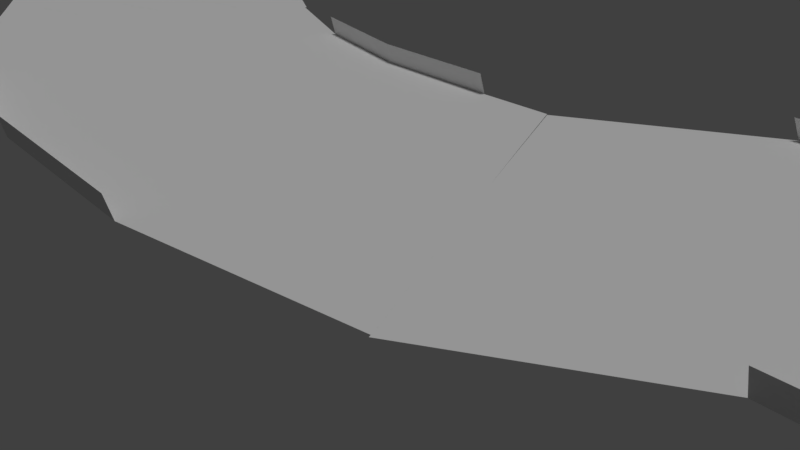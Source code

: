 # Source: my_racetrack.blend  (saved by Blender 2.79.4; exported with 4.5.12 LTS)
import bpy
from mathutils import Matrix  # noqa: F401  (used for matrix-valued properties, if any)

bpy.ops.wm.read_factory_settings(use_empty=True)
scene = bpy.context.scene
scene.name = 'Scene'

# ---- collections
col_collection_1 = bpy.data.collections.new('Collection 1'); scene.collection.children.link(col_collection_1)

# ---- materials (node trees are filled in below, after node groups)
mat_material_001 = bpy.data.materials.new('Material.001')
mat_material_001.alpha_threshold = 0.0
mat_material_001.use_transparent_shadow = False
mat_material_001.roughness = 0.5
mat_material_001.specular_intensity = 0.1082

# ---- material node trees

# ---- world
world_world = bpy.data.worlds.new('World'); scene.world = world_world
world_world.color = (0.05088, 0.05088, 0.05088)
world_world.use_sun_shadow = False
world_world.sun_shadow_jitter_overblur = 0.0
world_world.cycles.sampling_method = 'MANUAL'

# ---- cameras
cam_camera = bpy.data.cameras.new('Camera')
cam_camera.clip_end = 100.0
cam_camera.lens = 35.0
cam_camera.sensor_width = 32.0
cam_camera.sensor_height = 18.0
cam_camera.ortho_scale = 7.314
cam_camera.dof.focus_distance = 0.0
cam_camera.dof.aperture_fstop = 128.0

# ---- lights
light_sun = bpy.data.lights.new('Sun', 'SUN')
light_sun.transmission_factor = 0.0
light_sun.angle = 0.1993
light_sun.energy = 1.0
light_sun.shadow_buffer_clip_start = 0.5
light_sun.shadow_soft_size = 0.1
light_sun.shadow_cascade_max_distance = 1000.0

# ---- meshes
me_plane = bpy.data.meshes.new('Plane')
me_plane.from_pydata([(-8.017, 3.977, -3.503e-07), (-7.995, -4.022, -1.05e-06), (7.995, 4.022, 1.05e-06), (8.017, -3.977, 3.503e-07), (-8.017, 3.977, -3.503e-07), (-7.995, -4.022, -1.05e-06), (7.995, 4.022, 1.05e-06), (8.017, -3.977, 3.503e-07), (-0.0112, 3.999, 3.496e-07), (-8.006, -0.02242, -6.999e-07), (0.0112, -3.999, -3.496e-07), (8.006, 0.02242, 6.999e-07), (-0.0112, 3.999, 3.496e-07), (0.0112, -3.999, -3.496e-07), (8.017, -3.977, 3.503e-07), (-7.995, -4.022, -1.05e-06), (-8.017, 3.977, -3.503e-07), (7.995, 4.022, 1.05e-06), (-0.0843, 3.912, 0.4247), (-0.0619, -4.087, 0.4247), (-0.04775, 3.955, 0.2123), (-0.02535, -4.043, 0.2123), (-0.0112, 3.999, 3.496e-07), (0.0112, -3.999, -3.496e-07), (0.0, 0.0, 0.0), (-4.014, 3.988, -3.506e-10), (-8.001, -2.022, -8.747e-07), (4.014, -3.988, 3.506e-10), (8.001, 2.022, 8.747e-07), (-4.014, 3.988, -3.506e-10), (4.014, -3.988, 3.506e-10), (8.017, -3.977, 3.503e-07), (-7.995, -4.022, -1.05e-06), (-8.017, 3.977, -3.503e-07), (7.995, 4.022, 1.05e-06), (-4.087, 3.9, 0.4247), (3.941, -4.075, 0.4247), (3.992, 4.01, 6.996e-07), (-8.012, 1.977, -5.251e-07), (-3.992, -4.01, -6.996e-07), (8.012, -1.977, 5.251e-07), (3.992, 4.01, 6.996e-07), (-3.992, -4.01, -6.996e-07), (8.017, -3.977, 3.503e-07), (-7.995, -4.022, -1.05e-06), (-8.017, 3.977, -3.503e-07), (7.995, 4.022, 1.05e-06), (3.919, 3.923, 0.4247), (-4.065, -4.098, 0.4247), (-0.06603, 3.934, 0.3185), (-0.02948, 3.977, 0.1062), (-4.051, 3.944, 0.2123), (3.955, 3.967, 0.2123), (-0.04363, -4.065, 0.3185), (-0.007075, -4.021, 0.1062), (3.978, -4.032, 0.2123), (-4.028, -4.054, 0.2123), (-0.0112, 3.999, 3.496e-07), (-0.0112, 3.999, 3.496e-07), (-4.014, 3.988, -3.506e-10), (3.992, 4.01, 6.996e-07), (0.0112, -3.999, -3.496e-07), (0.0112, -3.999, -3.496e-07), (4.014, -3.988, 3.506e-10), (-3.992, -4.01, -6.996e-07), (4.003, 0.01121, 3.5e-07), (-4.003, -0.01121, -3.5e-07), (-0.0056, 2.0, 1.748e-07), (0.0056, -2.0, -1.748e-07), (-3.998, -2.011, -5.248e-07), (-4.009, 1.988, -1.752e-07), (3.998, 2.011, 5.248e-07), (-3.992, -4.01, -6.996e-07), (4.014, -3.988, 3.506e-10), (4.014, -3.988, 3.506e-10), (3.992, 4.01, 6.996e-07), (-4.014, 3.988, -3.506e-10), (-4.014, 3.988, -3.506e-10), (-4.01, -4.032, 0.1062), (3.996, -4.01, 0.1062), (3.96, -4.053, 0.3185), (3.974, 3.988, 0.1062), (-4.033, 3.966, 0.1062), (-4.069, 3.922, 0.3185), (3.937, 3.945, 0.3185), (-4.047, -4.076, 0.3185), (3.992, 4.01, 6.996e-07), (-3.992, -4.01, -6.996e-07), (4.009, -1.988, 1.752e-07)], [], [(88, 27, 3, 40), (87, 32, 5, 42), (86, 34, 6, 41), (83, 49, 18, 35), (82, 50, 20, 51), (80, 53, 19, 36), (79, 54, 21, 55), (77, 57, 12, 29), (76, 58, 22, 59), (75, 46, 17, 60), (74, 61, 13, 30), (73, 62, 23, 63), (72, 44, 15, 64), (71, 65, 11, 28), (70, 66, 24, 67), (69, 39, 10, 68), (66, 69, 68, 24), (9, 26, 69, 66), (26, 1, 39, 69), (25, 70, 67, 8), (0, 38, 70, 25), (38, 9, 66, 70), (37, 71, 28, 2), (8, 67, 71, 37), (67, 24, 65, 71), (62, 72, 64, 23), (10, 39, 72, 62), (39, 1, 44, 72), (31, 73, 63, 14), (3, 27, 73, 31), (27, 10, 62, 73), (43, 74, 30, 7), (14, 63, 74, 43), (63, 23, 61, 74), (58, 75, 60, 22), (8, 37, 75, 58), (37, 2, 46, 75), (33, 76, 59, 16), (0, 25, 76, 33), (25, 8, 58, 76), (45, 77, 29, 4), (16, 59, 77, 45), (59, 22, 57, 77), (54, 78, 56, 21), (13, 42, 78, 54), (30, 13, 54, 79), (55, 21, 53, 80), (50, 81, 52, 20), (12, 41, 81, 50), (29, 12, 50, 82), (51, 20, 49, 83), (49, 84, 47, 18), (20, 52, 84, 49), (53, 85, 48, 19), (21, 56, 85, 53), (57, 86, 41, 12), (22, 60, 86, 57), (60, 17, 34, 86), (61, 87, 42, 13), (23, 64, 87, 61), (64, 15, 32, 87), (65, 88, 40, 11), (24, 68, 88, 65), (68, 10, 27, 88)])
_uv = me_plane.uv_layers.new(name='UVMap')
_uv.uv.foreach_set('vector', [0.7491, 0.7452, 0.9988, 0.7447, 0.9957, 0.993, 0.7468, 0.9936, 0.0, 0.0, 0.0, 0.0, 0.0, 0.0, 0.0, 0.0, 0.0, 0.0, 0.0, 0.0, 0.0, 0.0, 0.0, 0.0, 0.9878, 0.75, 0.9878, 0.5011, 1.0, 0.5023, 1.0, 0.7511, 0.9633, 0.7477, 0.9633, 0.4989, 0.9755, 0.5, 0.9755, 0.7489, 0.979, 0.2537, 0.979, 0.4965, 0.9883, 0.4961, 0.9883, 0.2553, 0.9604, 0.2505, 0.9604, 0.4973, 0.9697, 0.4969, 0.9697, 0.2521, 0.0, 0.0, 0.0, 0.0, 0.0, 0.0, 0.0, 0.0, 0.0, 0.0, 0.0, 0.0, 0.0, 0.0, 0.0, 0.0, 0.0, 0.0, 0.0, 0.0, 0.0, 0.0, 0.0, 0.0, 0.0, 0.0, 0.0, 0.0, 0.0, 0.0, 0.0, 0.0, 0.0, 0.0, 0.0, 0.0, 0.0, 0.0, 0.0, 0.0, 0.0, 0.0, 0.0, 0.0, 0.0, 0.0, 0.0, 0.0, 0.2497, 0.7461, 0.4994, 0.7457, 0.4979, 0.9942, 0.2489, 0.9948, 0.2512, 0.2487, 0.5025, 0.2486, 0.5009, 0.4971, 0.2505, 0.4974, 0.7537, 0.2484, 1.005, 0.2482, 1.002, 0.4965, 0.7514, 0.4968, 0.5025, 0.2486, 0.7537, 0.2484, 0.7514, 0.4968, 0.5009, 0.4971, 0.504, 5.927e-08, 0.756, 8.891e-08, 0.7537, 0.2484, 0.5025, 0.2486, 0.756, 8.891e-08, 1.008, 1.185e-07, 1.005, 0.2482, 0.7537, 0.2484, 1.008e-07, 0.2489, 0.2512, 0.2487, 0.2505, 0.4974, 6.722e-08, 0.4977, 1.344e-07, 0.0, 0.252, 2.964e-08, 0.2512, 0.2487, 1.008e-07, 0.2489, 0.252, 2.964e-08, 0.504, 5.927e-08, 0.5025, 0.2486, 0.2512, 0.2487, 3.361e-08, 0.7466, 0.2497, 0.7461, 0.2489, 0.9948, 0.0, 0.9954, 6.722e-08, 0.4977, 0.2505, 0.4974, 0.2497, 0.7461, 3.361e-08, 0.7466, 0.2505, 0.4974, 0.5009, 0.4971, 0.4994, 0.7457, 0.2497, 0.7461, 0.0, 0.0, 0.0, 0.0, 0.0, 0.0, 0.0, 0.0, 0.0, 0.0, 0.0, 0.0, 0.0, 0.0, 0.0, 0.0, 0.0, 0.0, 0.0, 0.0, 0.0, 0.0, 0.0, 0.0, 0.0, 0.0, 0.0, 0.0, 0.0, 0.0, 0.0, 0.0, 0.0, 0.0, 0.0, 0.0, 0.0, 0.0, 0.0, 0.0, 0.0, 0.0, 0.0, 0.0, 0.0, 0.0, 0.0, 0.0, 0.0, 0.0, 0.0, 0.0, 0.0, 0.0, 0.0, 0.0, 0.0, 0.0, 0.0, 0.0, 0.0, 0.0, 0.0, 0.0, 0.0, 0.0, 0.0, 0.0, 0.0, 0.0, 0.0, 0.0, 0.0, 0.0, 0.0, 0.0, 0.0, 0.0, 0.0, 0.0, 0.0, 0.0, 0.0, 0.0, 0.0, 0.0, 0.0, 0.0, 0.0, 0.0, 0.0, 0.0, 0.0, 0.0, 0.0, 0.0, 0.0, 0.0, 0.0, 0.0, 0.0, 0.0, 0.0, 0.0, 0.0, 0.0, 0.0, 0.0, 0.0, 0.0, 0.0, 0.0, 0.0, 0.0, 0.0, 0.0, 0.0, 0.0, 0.0, 0.0, 0.0, 0.0, 0.0, 0.0, 0.0, 0.0, 0.0, 0.0, 0.0, 0.0, 0.0, 0.0, 0.0, 0.0, 0.0, 0.0, 0.0, 0.0, 0.0, 0.0, 0.0, 0.0, 0.0, 0.0, 0.9604, 0.4973, 0.9604, 0.7442, 0.9697, 0.7418, 0.9697, 0.4969, 0.9511, 0.4977, 0.9511, 0.7466, 0.9604, 0.7442, 0.9604, 0.4973, 0.9511, 0.2489, 0.9511, 0.4977, 0.9604, 0.4973, 0.9604, 0.2505, 0.9697, 0.2521, 0.9697, 0.4969, 0.979, 0.4965, 0.979, 0.2537, 0.9633, 0.4989, 0.9633, 0.25, 0.9755, 0.2511, 0.9755, 0.5, 0.9511, 0.4977, 0.9511, 0.2489, 0.9633, 0.25, 0.9633, 0.4989, 0.9511, 0.7466, 0.9511, 0.4977, 0.9633, 0.4989, 0.9633, 0.7477, 0.9755, 0.7489, 0.9755, 0.5, 0.9878, 0.5011, 0.9878, 0.75, 0.9878, 0.5011, 0.9878, 0.2523, 1.0, 0.2534, 1.0, 0.5023, 0.9755, 0.5, 0.9755, 0.2511, 0.9878, 0.2523, 0.9878, 0.5011, 0.979, 0.4965, 0.979, 0.7394, 0.9883, 0.737, 0.9883, 0.4961, 0.9697, 0.4969, 0.9697, 0.7418, 0.979, 0.7394, 0.979, 0.4965, 0.0, 0.0, 0.0, 0.0, 0.0, 0.0, 0.0, 0.0, 0.0, 0.0, 0.0, 0.0, 0.0, 0.0, 0.0, 0.0, 0.0, 0.0, 0.0, 0.0, 0.0, 0.0, 0.0, 0.0, 0.0, 0.0, 0.0, 0.0, 0.0, 0.0, 0.0, 0.0, 0.0, 0.0, 0.0, 0.0, 0.0, 0.0, 0.0, 0.0, 0.0, 0.0, 0.0, 0.0, 0.0, 0.0, 0.0, 0.0, 0.4994, 0.7457, 0.7491, 0.7452, 0.7468, 0.9936, 0.4979, 0.9942, 0.5009, 0.4971, 0.7514, 0.4968, 0.7491, 0.7452, 0.4994, 0.7457, 0.7514, 0.4968, 1.002, 0.4965, 0.9988, 0.7447, 0.7491, 0.7452])
me_plane.materials.append(mat_material_001)
me_plane.use_remesh_preserve_volume = False
me_plane.use_remesh_preserve_attributes = False
me_plane.use_mirror_vertex_groups = False
me_plane.update()

# ---- curves / text
cu_beziercurve = bpy.data.curves.new('BezierCurve', 'CURVE')
cu_beziercurve.dimensions = '3D'
_sp = cu_beziercurve.splines.new('BEZIER'); _sp.bezier_points.add(12)
_sp.bezier_points.foreach_set('co', [-5.098, 1.983, 0.0, 0.5656, 0.8036, 0.0, 4.378, 0.1873, 0.0, 5.564, -6.158, 0.0, 14.34, -2.146, 0.0, 14.49, 7.832, 0.0, 22.67, 7.092, 0.0, 15.18, -13.13, 0.0, 17.48, -19.78, -0.1008, 10.58, -18.48, 0.0, 4.033, -10.58, 0.0, -11.65, -2.894, -0.3803, -7.002, 3.252, 0.0])
_sp.bezier_points.foreach_set('handle_left', [-6.734, 2.923, 0.0, -2.248, 0.3005, 0.0, 2.578, 3.019, 0.0, 3.895, -3.651, 0.0, 12.01, -11.87, 0.0, 10.59, 5.809, 0.0, 21.5, 11.33, -0.009626, 12.71, -3.712, 0.0, 17.84, -16.87, -0.1804, 6.829, -24.94, 0.0, 4.168, -12.94, 0.0, -7.274, -5.573, -0.3803, -11.92, 2.651, -0.1579])
_sp.bezier_points.foreach_set('handle_right', [-4.049, 1.381, 0.0, 1.257, 0.9273, 0.0, 5.14, -1.013, 0.0, 6.217, -7.141, 0.0, 15.91, 4.399, 0.0, 19.38, 10.37, 0.0, 24.75, -0.4336, 0.0171, 16.57, -18.42, 0.0, 16.8, -25.26, 0.04882, 14.35, -12.0, 0.0, 3.63, -3.528, 0.0, -15.09, -0.7893, -0.3803, -6.179, 3.352, 0.02645])
for _p, _l, _r in zip(_sp.bezier_points, ['ALIGNED', 'ALIGNED', 'ALIGNED', 'ALIGNED', 'ALIGNED', 'ALIGNED', 'ALIGNED', 'ALIGNED', 'ALIGNED', 'ALIGNED', 'ALIGNED', 'ALIGNED', 'ALIGNED'], ['ALIGNED', 'ALIGNED', 'ALIGNED', 'ALIGNED', 'ALIGNED', 'ALIGNED', 'ALIGNED', 'ALIGNED', 'ALIGNED', 'ALIGNED', 'ALIGNED', 'ALIGNED', 'ALIGNED']): _p.handle_left_type = _l; _p.handle_right_type = _r
_sp.order_u = 0
_sp.order_v = 0
_sp.use_cyclic_u = True
cu_beziercurve.use_path = True
cu_beziercurve.use_path_clamp = True
cu_beziercurve.bevel_resolution = 0
cu_beziercurve.fill_mode = 'HALF'

# ---- objects
ob_sun = bpy.data.objects.new('Sun', light_sun)
ob_beziercurve = bpy.data.objects.new('BezierCurve', cu_beziercurve)
ob_plane = bpy.data.objects.new('Plane', me_plane)
ob_camera = bpy.data.objects.new('Camera', cam_camera)

# ---- transforms, parenting, visibility, modifiers, constraints
ob_sun.location = (7.023, -7.437, 0.8535)
ob_sun.lineart.crease_threshold = 0.0
ob_beziercurve.location = (-1.441, -2.384, 0.2744)
ob_beziercurve.scale = (3.0, 3.0, 3.0)
ob_beziercurve.lineart.crease_threshold = 0.0
ob_plane.location = (0.0, 0.0, 0.0)
ob_plane.lineart.crease_threshold = 0.0
_m = ob_plane.modifiers.new('Array', 'ARRAY')
_m.fit_type = 'FIT_CURVE'
_m.curve = ob_beziercurve
_m.constant_offset_displace = (0.0, 0.0, 0.0)
_m.relative_offset_displace = (0.998, 0.0, 0.0)
_m = ob_plane.modifiers.new('Curve', 'CURVE')
_m.object = ob_beziercurve
ob_camera.location = (7.481, -6.508, 5.344)
ob_camera.rotation_euler = (1.109, 0.0, 0.8149)
ob_camera.lock_rotations_4d = False
ob_camera.empty_display_type = 'ARROWS'
ob_camera.color = (0.0, 0.0, 0.0, 0.0)
ob_camera.display_type = 'WIRE'
ob_camera.lineart.crease_threshold = 0.0

# ---- collection membership
col_collection_1.objects.link(ob_sun)
col_collection_1.objects.link(ob_beziercurve)
col_collection_1.objects.link(ob_plane)
col_collection_1.objects.link(ob_camera)

# ---- scene / render settings (as saved in the file)
scene.camera = ob_camera
scene.frame_start = 1; scene.frame_end = 250; scene.frame_set(20)
scene.render.engine = 'BLENDER_EEVEE_NEXT'
scene.render.resolution_percentage = 50
scene.render.dither_intensity = 0.0
scene.cycles.use_denoising = False
scene.cycles.samples = 128
scene.cycles.sampling_pattern = 'TABULATED_SOBOL'
scene.cycles.use_adaptive_sampling = False
scene.cycles.use_light_tree = False
scene.view_settings.view_transform = 'Standard'
bpy.context.view_layer.update()
